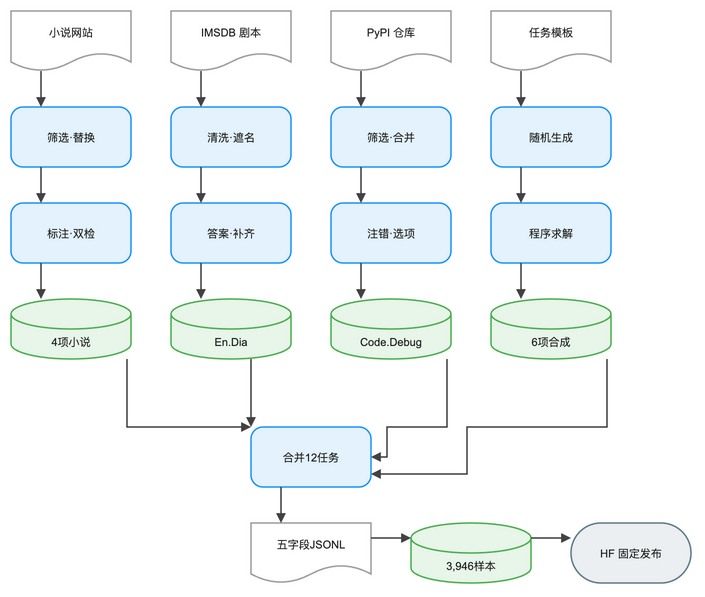

The diagram above was exported from draw.io. Its source (the exported page's mxGraphModel, read from the mxfile embedded in the PNG):
<mxGraphModel dx="1120" dy="720" grid="1" gridSize="8" guides="1" tooltips="1" connect="1" arrows="1" fold="1" page="1" pageScale="1" pageWidth="768" pageHeight="672" math="0" background="#FFFFFF">
  <root>
    <mxCell id="0" />
    <mxCell id="1" parent="0" />
    <mxCell id="2" value="小说网站" style="shape=document;boundedLbl=1;html=0;fillColor=#FFFFFF;strokeColor=#9E9E9E;strokeWidth=1.5;fontColor=#212121;fontSize=11;fontFamily=Arial, Helvetica, sans-serif;verticalAlign=middle;align=center" vertex="1" parent="1">
      <mxGeometry x="8" y="16" width="120" height="60" as="geometry" />
    </mxCell>
    <mxCell id="3" value="筛选·替换" style="rounded=1;arcSize=20;html=0;fillColor=#E3F2FD;strokeColor=#2196F3;strokeWidth=1.5;fontColor=#212121;fontSize=11;fontFamily=Arial, Helvetica, sans-serif;verticalAlign=middle;align=center" vertex="1" parent="1">
      <mxGeometry x="8" y="112" width="120" height="60" as="geometry" />
    </mxCell>
    <mxCell id="4" value="标注·双检" style="rounded=1;arcSize=20;html=0;fillColor=#E3F2FD;strokeColor=#2196F3;strokeWidth=1.5;fontColor=#212121;fontSize=11;fontFamily=Arial, Helvetica, sans-serif;verticalAlign=middle;align=center" vertex="1" parent="1">
      <mxGeometry x="8" y="208" width="120" height="60" as="geometry" />
    </mxCell>
    <mxCell id="5" value="4项小说" style="shape=cylinder3;boundedLbl=1;backgroundOutline=1;size=15;html=0;fillColor=#E8F5E9;strokeColor=#4CAF50;strokeWidth=1.5;fontColor=#212121;fontSize=11;fontFamily=Arial, Helvetica, sans-serif;verticalAlign=middle;align=center" vertex="1" parent="1">
      <mxGeometry x="8" y="304" width="120" height="60" as="geometry" />
    </mxCell>
    <mxCell id="6" value="IMSDB 剧本" style="shape=document;boundedLbl=1;html=0;fillColor=#FFFFFF;strokeColor=#9E9E9E;strokeWidth=1.5;fontColor=#212121;fontSize=11;fontFamily=Arial, Helvetica, sans-serif;verticalAlign=middle;align=center" vertex="1" parent="1">
      <mxGeometry x="168" y="16" width="120" height="60" as="geometry" />
    </mxCell>
    <mxCell id="7" value="清洗·遮名" style="rounded=1;arcSize=20;html=0;fillColor=#E3F2FD;strokeColor=#2196F3;strokeWidth=1.5;fontColor=#212121;fontSize=11;fontFamily=Arial, Helvetica, sans-serif;verticalAlign=middle;align=center" vertex="1" parent="1">
      <mxGeometry x="168" y="112" width="120" height="60" as="geometry" />
    </mxCell>
    <mxCell id="8" value="答案·补齐" style="rounded=1;arcSize=20;html=0;fillColor=#E3F2FD;strokeColor=#2196F3;strokeWidth=1.5;fontColor=#212121;fontSize=11;fontFamily=Arial, Helvetica, sans-serif;verticalAlign=middle;align=center" vertex="1" parent="1">
      <mxGeometry x="168" y="208" width="120" height="60" as="geometry" />
    </mxCell>
    <mxCell id="9" value="En.Dia" style="shape=cylinder3;boundedLbl=1;backgroundOutline=1;size=15;html=0;fillColor=#E8F5E9;strokeColor=#4CAF50;strokeWidth=1.5;fontColor=#212121;fontSize=11;fontFamily=Arial, Helvetica, sans-serif;verticalAlign=middle;align=center" vertex="1" parent="1">
      <mxGeometry x="168" y="304" width="120" height="60" as="geometry" />
    </mxCell>
    <mxCell id="10" value="PyPI 仓库" style="shape=document;boundedLbl=1;html=0;fillColor=#FFFFFF;strokeColor=#9E9E9E;strokeWidth=1.5;fontColor=#212121;fontSize=11;fontFamily=Arial, Helvetica, sans-serif;verticalAlign=middle;align=center" vertex="1" parent="1">
      <mxGeometry x="328" y="16" width="120" height="60" as="geometry" />
    </mxCell>
    <mxCell id="11" value="筛选·合并" style="rounded=1;arcSize=20;html=0;fillColor=#E3F2FD;strokeColor=#2196F3;strokeWidth=1.5;fontColor=#212121;fontSize=11;fontFamily=Arial, Helvetica, sans-serif;verticalAlign=middle;align=center" vertex="1" parent="1">
      <mxGeometry x="328" y="112" width="120" height="60" as="geometry" />
    </mxCell>
    <mxCell id="12" value="注错·选项" style="rounded=1;arcSize=20;html=0;fillColor=#E3F2FD;strokeColor=#2196F3;strokeWidth=1.5;fontColor=#212121;fontSize=11;fontFamily=Arial, Helvetica, sans-serif;verticalAlign=middle;align=center" vertex="1" parent="1">
      <mxGeometry x="328" y="208" width="120" height="60" as="geometry" />
    </mxCell>
    <mxCell id="13" value="Code.Debug" style="shape=cylinder3;boundedLbl=1;backgroundOutline=1;size=15;html=0;fillColor=#E8F5E9;strokeColor=#4CAF50;strokeWidth=1.5;fontColor=#212121;fontSize=11;fontFamily=Arial, Helvetica, sans-serif;verticalAlign=middle;align=center" vertex="1" parent="1">
      <mxGeometry x="328" y="304" width="120" height="60" as="geometry" />
    </mxCell>
    <mxCell id="14" value="任务模板" style="shape=document;boundedLbl=1;html=0;fillColor=#FFFFFF;strokeColor=#9E9E9E;strokeWidth=1.5;fontColor=#212121;fontSize=11;fontFamily=Arial, Helvetica, sans-serif;verticalAlign=middle;align=center" vertex="1" parent="1">
      <mxGeometry x="488" y="16" width="120" height="60" as="geometry" />
    </mxCell>
    <mxCell id="15" value="随机生成" style="rounded=1;arcSize=20;html=0;fillColor=#E3F2FD;strokeColor=#2196F3;strokeWidth=1.5;fontColor=#212121;fontSize=11;fontFamily=Arial, Helvetica, sans-serif;verticalAlign=middle;align=center" vertex="1" parent="1">
      <mxGeometry x="488" y="112" width="120" height="60" as="geometry" />
    </mxCell>
    <mxCell id="16" value="程序求解" style="rounded=1;arcSize=20;html=0;fillColor=#E3F2FD;strokeColor=#2196F3;strokeWidth=1.5;fontColor=#212121;fontSize=11;fontFamily=Arial, Helvetica, sans-serif;verticalAlign=middle;align=center" vertex="1" parent="1">
      <mxGeometry x="488" y="208" width="120" height="60" as="geometry" />
    </mxCell>
    <mxCell id="17" value="6项合成" style="shape=cylinder3;boundedLbl=1;backgroundOutline=1;size=15;html=0;fillColor=#E8F5E9;strokeColor=#4CAF50;strokeWidth=1.5;fontColor=#212121;fontSize=11;fontFamily=Arial, Helvetica, sans-serif;verticalAlign=middle;align=center" vertex="1" parent="1">
      <mxGeometry x="488" y="304" width="120" height="60" as="geometry" />
    </mxCell>
    <mxCell id="18" value="合并12任务" style="rounded=1;arcSize=20;html=0;fillColor=#E3F2FD;strokeColor=#2196F3;strokeWidth=1.5;fontColor=#212121;fontSize=11;fontFamily=Arial, Helvetica, sans-serif;verticalAlign=middle;align=center" vertex="1" parent="1">
      <mxGeometry x="248" y="432" width="120" height="60" as="geometry" />
    </mxCell>
    <mxCell id="19" value="五字段JSONL" style="shape=document;boundedLbl=1;html=0;fillColor=#FFFFFF;strokeColor=#9E9E9E;strokeWidth=1.5;fontColor=#212121;fontSize=11;fontFamily=Arial, Helvetica, sans-serif;verticalAlign=middle;align=center" vertex="1" parent="1">
      <mxGeometry x="248" y="528" width="120" height="60" as="geometry" />
    </mxCell>
    <mxCell id="20" value="3,946样本" style="shape=cylinder3;boundedLbl=1;backgroundOutline=1;size=15;html=0;fillColor=#E8F5E9;strokeColor=#4CAF50;strokeWidth=1.5;fontColor=#212121;fontSize=11;fontFamily=Arial, Helvetica, sans-serif;verticalAlign=middle;align=center" vertex="1" parent="1">
      <mxGeometry x="408" y="528" width="120" height="60" as="geometry" />
    </mxCell>
    <mxCell id="21" value="HF 固定发布" style="rounded=1;arcSize=50;html=0;fillColor=#ECEFF1;strokeColor=#607D8B;strokeWidth=1.5;fontColor=#212121;fontSize=11;fontFamily=Arial, Helvetica, sans-serif;verticalAlign=middle;align=center" vertex="1" parent="1">
      <mxGeometry x="568" y="528" width="120" height="60" as="geometry" />
    </mxCell>
    <mxCell id="22" value="" style="edgeStyle=orthogonalEdgeStyle;rounded=0;orthogonalLoop=1;jettySize=auto;html=0;strokeColor=#424242;strokeWidth=1.5;endArrow=block;endFill=1;exitX=0.25;exitY=1;exitDx=0;exitDy=0;entryX=0.25;entryY=0;entryDx=0;entryDy=0;jumpStyle=arc;jumpSize=8" edge="1" parent="1" source="2" target="3">
      <mxGeometry relative="1" as="geometry" />
    </mxCell>
    <mxCell id="23" value="" style="edgeStyle=orthogonalEdgeStyle;rounded=0;orthogonalLoop=1;jettySize=auto;html=0;strokeColor=#424242;strokeWidth=1.5;endArrow=block;endFill=1;exitX=0.25;exitY=1;exitDx=0;exitDy=0;entryX=0.25;entryY=0;entryDx=0;entryDy=0;jumpStyle=arc;jumpSize=8" edge="1" parent="1" source="3" target="4">
      <mxGeometry relative="1" as="geometry" />
    </mxCell>
    <mxCell id="24" value="" style="edgeStyle=orthogonalEdgeStyle;rounded=0;orthogonalLoop=1;jettySize=auto;html=0;strokeColor=#424242;strokeWidth=1.5;endArrow=block;endFill=1;exitX=0.25;exitY=1;exitDx=0;exitDy=0;entryX=0.25;entryY=0;entryDx=0;entryDy=0;jumpStyle=arc;jumpSize=8" edge="1" parent="1" source="4" target="5">
      <mxGeometry relative="1" as="geometry" />
    </mxCell>
    <mxCell id="25" value="" style="edgeStyle=orthogonalEdgeStyle;rounded=0;orthogonalLoop=1;jettySize=auto;html=0;strokeColor=#424242;strokeWidth=1.5;endArrow=block;endFill=1;exitX=0.25;exitY=1;exitDx=0;exitDy=0;entryX=0.25;entryY=0;entryDx=0;entryDy=0;jumpStyle=arc;jumpSize=8" edge="1" parent="1" source="6" target="7">
      <mxGeometry relative="1" as="geometry" />
    </mxCell>
    <mxCell id="26" value="" style="edgeStyle=orthogonalEdgeStyle;rounded=0;orthogonalLoop=1;jettySize=auto;html=0;strokeColor=#424242;strokeWidth=1.5;endArrow=block;endFill=1;exitX=0.25;exitY=1;exitDx=0;exitDy=0;entryX=0.25;entryY=0;entryDx=0;entryDy=0;jumpStyle=arc;jumpSize=8" edge="1" parent="1" source="7" target="8">
      <mxGeometry relative="1" as="geometry" />
    </mxCell>
    <mxCell id="27" value="" style="edgeStyle=orthogonalEdgeStyle;rounded=0;orthogonalLoop=1;jettySize=auto;html=0;strokeColor=#424242;strokeWidth=1.5;endArrow=block;endFill=1;exitX=0.25;exitY=1;exitDx=0;exitDy=0;entryX=0.25;entryY=0;entryDx=0;entryDy=0;jumpStyle=arc;jumpSize=8" edge="1" parent="1" source="8" target="9">
      <mxGeometry relative="1" as="geometry" />
    </mxCell>
    <mxCell id="28" value="" style="edgeStyle=orthogonalEdgeStyle;rounded=0;orthogonalLoop=1;jettySize=auto;html=0;strokeColor=#424242;strokeWidth=1.5;endArrow=block;endFill=1;exitX=0.25;exitY=1;exitDx=0;exitDy=0;entryX=0.25;entryY=0;entryDx=0;entryDy=0;jumpStyle=arc;jumpSize=8" edge="1" parent="1" source="10" target="11">
      <mxGeometry relative="1" as="geometry" />
    </mxCell>
    <mxCell id="29" value="" style="edgeStyle=orthogonalEdgeStyle;rounded=0;orthogonalLoop=1;jettySize=auto;html=0;strokeColor=#424242;strokeWidth=1.5;endArrow=block;endFill=1;exitX=0.25;exitY=1;exitDx=0;exitDy=0;entryX=0.25;entryY=0;entryDx=0;entryDy=0;jumpStyle=arc;jumpSize=8" edge="1" parent="1" source="11" target="12">
      <mxGeometry relative="1" as="geometry" />
    </mxCell>
    <mxCell id="30" value="" style="edgeStyle=orthogonalEdgeStyle;rounded=0;orthogonalLoop=1;jettySize=auto;html=0;strokeColor=#424242;strokeWidth=1.5;endArrow=block;endFill=1;exitX=0.25;exitY=1;exitDx=0;exitDy=0;entryX=0.25;entryY=0;entryDx=0;entryDy=0;jumpStyle=arc;jumpSize=8" edge="1" parent="1" source="12" target="13">
      <mxGeometry relative="1" as="geometry" />
    </mxCell>
    <mxCell id="31" value="" style="edgeStyle=orthogonalEdgeStyle;rounded=0;orthogonalLoop=1;jettySize=auto;html=0;strokeColor=#424242;strokeWidth=1.5;endArrow=block;endFill=1;exitX=0.25;exitY=1;exitDx=0;exitDy=0;entryX=0.25;entryY=0;entryDx=0;entryDy=0;jumpStyle=arc;jumpSize=8" edge="1" parent="1" source="14" target="15">
      <mxGeometry relative="1" as="geometry" />
    </mxCell>
    <mxCell id="32" value="" style="edgeStyle=orthogonalEdgeStyle;rounded=0;orthogonalLoop=1;jettySize=auto;html=0;strokeColor=#424242;strokeWidth=1.5;endArrow=block;endFill=1;exitX=0.25;exitY=1;exitDx=0;exitDy=0;entryX=0.25;entryY=0;entryDx=0;entryDy=0;jumpStyle=arc;jumpSize=8" edge="1" parent="1" source="15" target="16">
      <mxGeometry relative="1" as="geometry" />
    </mxCell>
    <mxCell id="33" value="" style="edgeStyle=orthogonalEdgeStyle;rounded=0;orthogonalLoop=1;jettySize=auto;html=0;strokeColor=#424242;strokeWidth=1.5;endArrow=block;endFill=1;exitX=0.25;exitY=1;exitDx=0;exitDy=0;entryX=0.25;entryY=0;entryDx=0;entryDy=0;jumpStyle=arc;jumpSize=8" edge="1" parent="1" source="16" target="17">
      <mxGeometry relative="1" as="geometry" />
    </mxCell>
    <mxCell id="34" value="" style="edgeStyle=orthogonalEdgeStyle;rounded=0;orthogonalLoop=1;jettySize=auto;html=0;strokeColor=#424242;strokeWidth=1.5;endArrow=block;endFill=1;jumpStyle=arc;jumpSize=8" edge="1" parent="1" source="5" target="18">
      <mxGeometry relative="1" as="geometry">
        <Array as="points">
          <mxPoint x="124" y="432" />
          <mxPoint x="264" y="432" />
          <mxPoint x="264" y="479" />
        </Array>
      </mxGeometry>
    </mxCell>
    <mxCell id="35" value="" style="edgeStyle=orthogonalEdgeStyle;rounded=0;orthogonalLoop=1;jettySize=auto;html=0;strokeColor=#424242;strokeWidth=1.5;endArrow=block;endFill=1;jumpStyle=arc;jumpSize=8" edge="1" parent="1" source="9" target="18">
      <mxGeometry relative="1" as="geometry">
        <Array as="points">
          <mxPoint x="284" y="432" />
          <mxPoint x="344" y="432" />
        </Array>
      </mxGeometry>
    </mxCell>
    <mxCell id="36" value="" style="edgeStyle=orthogonalEdgeStyle;rounded=0;orthogonalLoop=1;jettySize=auto;html=0;strokeColor=#424242;strokeWidth=1.5;endArrow=block;endFill=1;jumpStyle=arc;jumpSize=8" edge="1" parent="1" source="13" target="18">
      <mxGeometry relative="1" as="geometry">
        <Array as="points">
          <mxPoint x="444" y="432" />
          <mxPoint x="384" y="432" />
        </Array>
      </mxGeometry>
    </mxCell>
    <mxCell id="37" value="" style="edgeStyle=orthogonalEdgeStyle;rounded=0;orthogonalLoop=1;jettySize=auto;html=0;strokeColor=#424242;strokeWidth=1.5;endArrow=block;endFill=1;jumpStyle=arc;jumpSize=8" edge="1" parent="1" source="17" target="18">
      <mxGeometry relative="1" as="geometry">
        <Array as="points">
          <mxPoint x="604" y="432" />
          <mxPoint x="464" y="432" />
          <mxPoint x="464" y="479" />
        </Array>
      </mxGeometry>
    </mxCell>
    <mxCell id="38" value="" style="edgeStyle=orthogonalEdgeStyle;rounded=0;orthogonalLoop=1;jettySize=auto;html=0;strokeColor=#424242;strokeWidth=1.5;endArrow=block;endFill=1;exitX=0.25;exitY=1;exitDx=0;exitDy=0;entryX=0.25;entryY=0;entryDx=0;entryDy=0;jumpStyle=arc;jumpSize=8" edge="1" parent="1" source="18" target="19">
      <mxGeometry relative="1" as="geometry" />
    </mxCell>
    <mxCell id="39" value="" style="edgeStyle=orthogonalEdgeStyle;rounded=0;orthogonalLoop=1;jettySize=auto;html=0;strokeColor=#424242;strokeWidth=1.5;endArrow=block;endFill=1;exitX=1;exitY=0.25;exitDx=0;exitDy=0;entryX=0;entryY=0.25;entryDx=0;entryDy=0;jumpStyle=arc;jumpSize=8" edge="1" parent="1" source="19" target="20">
      <mxGeometry relative="1" as="geometry" />
    </mxCell>
    <mxCell id="40" value="" style="edgeStyle=orthogonalEdgeStyle;rounded=0;orthogonalLoop=1;jettySize=auto;html=0;strokeColor=#424242;strokeWidth=1.5;endArrow=block;endFill=1;exitX=1;exitY=0.25;exitDx=0;exitDy=0;entryX=0;entryY=0.25;entryDx=0;entryDy=0;jumpStyle=arc;jumpSize=8" edge="1" parent="1" source="20" target="21">
      <mxGeometry relative="1" as="geometry" />
    </mxCell>
  </root>
</mxGraphModel>